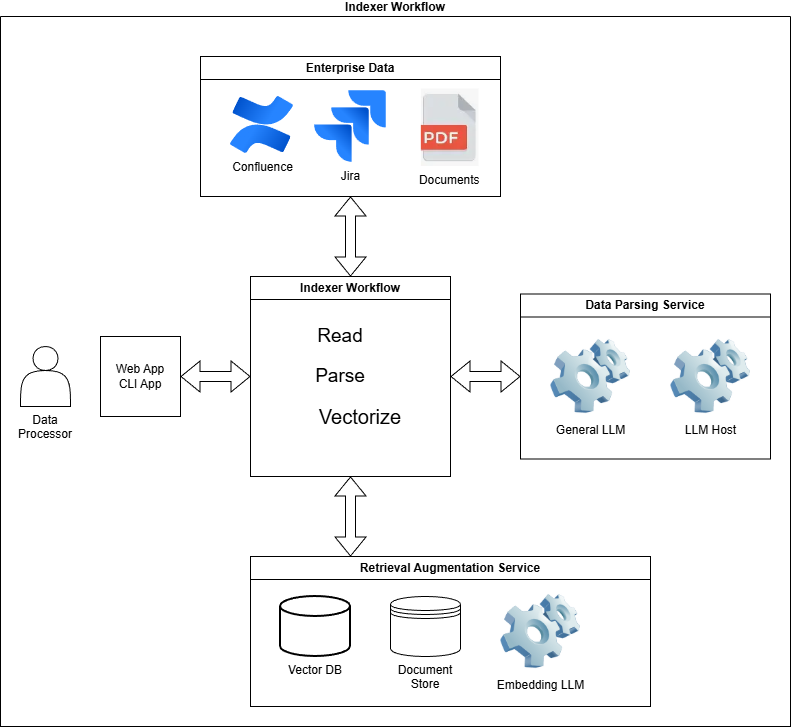

The diagram above was exported from draw.io. Its source (the exported page's mxGraphModel, read from the mxfile embedded in the PNG):
<mxGraphModel dx="2066" dy="1111" grid="1" gridSize="10" guides="1" tooltips="1" connect="1" arrows="1" fold="1" page="1" pageScale="1" pageWidth="827" pageHeight="1169" math="0" shadow="0">
  <root>
    <mxCell id="0" />
    <mxCell id="1" parent="0" />
    <mxCell id="CLyWEqAoG85Vq9_glPq_-24" parent="1" style="swimlane;startSize=0;labelPosition=center;verticalLabelPosition=top;align=center;verticalAlign=bottom;" value="Indexer Workflow" vertex="1">
      <mxGeometry height="710" width="790" x="19" y="30" as="geometry" />
    </mxCell>
    <mxCell id="CLyWEqAoG85Vq9_glPq_-1" parent="CLyWEqAoG85Vq9_glPq_-24" style="shape=actor;whiteSpace=wrap;html=1;labelPosition=center;verticalLabelPosition=bottom;align=center;verticalAlign=top;" value="Data Processor" vertex="1">
      <mxGeometry height="60" width="50" x="20" y="330" as="geometry" />
    </mxCell>
    <mxCell id="CLyWEqAoG85Vq9_glPq_-2" parent="CLyWEqAoG85Vq9_glPq_-24" style="whiteSpace=wrap;html=1;aspect=fixed;" value="Web App&lt;div&gt;CLI App&lt;/div&gt;" vertex="1">
      <mxGeometry height="80" width="80" x="100" y="320" as="geometry" />
    </mxCell>
    <mxCell id="CLyWEqAoG85Vq9_glPq_-3" parent="CLyWEqAoG85Vq9_glPq_-24" style="swimlane;whiteSpace=wrap;html=1;" value="Indexer Workflow" vertex="1">
      <mxGeometry height="200" width="200" x="250" y="260" as="geometry" />
    </mxCell>
    <mxCell id="CLyWEqAoG85Vq9_glPq_-21" parent="CLyWEqAoG85Vq9_glPq_-3" style="text;html=1;whiteSpace=wrap;strokeColor=none;fillColor=none;align=center;verticalAlign=middle;rounded=0;" value="&lt;font style=&quot;font-size: 19px;&quot;&gt;Read&lt;/font&gt;" vertex="1">
      <mxGeometry height="30" width="60" x="60" y="45" as="geometry" />
    </mxCell>
    <mxCell id="CLyWEqAoG85Vq9_glPq_-22" parent="CLyWEqAoG85Vq9_glPq_-3" style="text;html=1;whiteSpace=wrap;strokeColor=none;fillColor=none;align=center;verticalAlign=middle;rounded=0;" value="&lt;font style=&quot;font-size: 19px;&quot;&gt;Parse&lt;/font&gt;" vertex="1">
      <mxGeometry height="30" width="60" x="60" y="85" as="geometry" />
    </mxCell>
    <mxCell id="CLyWEqAoG85Vq9_glPq_-23" parent="CLyWEqAoG85Vq9_glPq_-3" style="text;html=1;whiteSpace=wrap;strokeColor=none;fillColor=none;align=center;verticalAlign=middle;rounded=0;" value="&lt;font style=&quot;font-size: 20px;&quot;&gt;Vectorize&lt;/font&gt;" vertex="1">
      <mxGeometry height="30" width="100" x="60" y="125" as="geometry" />
    </mxCell>
    <mxCell id="CLyWEqAoG85Vq9_glPq_-6" parent="CLyWEqAoG85Vq9_glPq_-24" style="swimlane;whiteSpace=wrap;html=1;" value="Enterprise Data" vertex="1">
      <mxGeometry height="140" width="300" x="200" y="40" as="geometry" />
    </mxCell>
    <mxCell id="CLyWEqAoG85Vq9_glPq_-4" parent="CLyWEqAoG85Vq9_glPq_-6" style="image;html=1;image=img/lib/atlassian/Confluence_Logo.svg;" value="Confluence" vertex="1">
      <mxGeometry height="57" width="63" x="30" y="40" as="geometry" />
    </mxCell>
    <mxCell id="CLyWEqAoG85Vq9_glPq_-5" parent="CLyWEqAoG85Vq9_glPq_-6" style="image;html=1;image=img/lib/atlassian/Jira_Logo.svg;" value="Jira" vertex="1">
      <mxGeometry height="72" width="72" x="114" y="34" as="geometry" />
    </mxCell>
    <mxCell id="CLyWEqAoG85Vq9_glPq_-7" parent="CLyWEqAoG85Vq9_glPq_-6" style="shape=image;verticalLabelPosition=bottom;labelBackgroundColor=default;verticalAlign=top;aspect=fixed;imageAspect=0;image=data:image/png,(base64 omitted: 10016 chars);" value="Documents" vertex="1">
      <mxGeometry height="77.5" width="58.5" x="220" y="32.5" as="geometry" />
    </mxCell>
    <mxCell id="CLyWEqAoG85Vq9_glPq_-8" parent="CLyWEqAoG85Vq9_glPq_-24" style="swimlane;whiteSpace=wrap;html=1;" value="Retrieval Augmentation Service" vertex="1">
      <mxGeometry height="150" width="400" x="250" y="540" as="geometry" />
    </mxCell>
    <mxCell id="CLyWEqAoG85Vq9_glPq_-9" parent="CLyWEqAoG85Vq9_glPq_-8" style="strokeWidth=2;html=1;shape=mxgraph.flowchart.database;whiteSpace=wrap;labelPosition=center;verticalLabelPosition=bottom;align=center;verticalAlign=top;" value="Vector DB" vertex="1">
      <mxGeometry height="60" width="70" x="30" y="40" as="geometry" />
    </mxCell>
    <mxCell id="CLyWEqAoG85Vq9_glPq_-10" parent="CLyWEqAoG85Vq9_glPq_-8" style="image;html=1;image=img/lib/clip_art/computers/Software_128x128.png" value="Embedding LLM" vertex="1">
      <mxGeometry height="80" width="80" x="250" y="35" as="geometry" />
    </mxCell>
    <mxCell id="CLyWEqAoG85Vq9_glPq_-11" parent="CLyWEqAoG85Vq9_glPq_-8" style="shape=datastore;whiteSpace=wrap;html=1;labelPosition=center;verticalLabelPosition=bottom;align=center;verticalAlign=top;" value="Document Store" vertex="1">
      <mxGeometry height="60" width="70" x="140" y="40" as="geometry" />
    </mxCell>
    <mxCell id="CLyWEqAoG85Vq9_glPq_-12" parent="CLyWEqAoG85Vq9_glPq_-24" style="swimlane;whiteSpace=wrap;html=1;" value="Data Parsing Service" vertex="1">
      <mxGeometry height="165" width="250" x="520" y="277.5" as="geometry" />
    </mxCell>
    <mxCell id="CLyWEqAoG85Vq9_glPq_-13" parent="CLyWEqAoG85Vq9_glPq_-12" style="image;html=1;image=img/lib/clip_art/computers/Software_128x128.png" value="General LLM" vertex="1">
      <mxGeometry height="80" width="80" x="30" y="42.500000000000014" as="geometry" />
    </mxCell>
    <mxCell id="CLyWEqAoG85Vq9_glPq_-14" parent="CLyWEqAoG85Vq9_glPq_-12" style="image;html=1;image=img/lib/clip_art/computers/Software_128x128.png" value="LLM Host" vertex="1">
      <mxGeometry height="80" width="80" x="150" y="42.499999999999986" as="geometry" />
    </mxCell>
    <mxCell id="CLyWEqAoG85Vq9_glPq_-15" edge="1" parent="CLyWEqAoG85Vq9_glPq_-24" style="shape=flexArrow;endArrow=classic;startArrow=classic;html=1;rounded=0;width=0;endSize=5.32;" value="">
      <mxGeometry height="100" relative="1" width="100" as="geometry">
        <mxPoint x="130" y="290" as="sourcePoint" />
        <mxPoint x="190" y="230" as="targetPoint" />
      </mxGeometry>
    </mxCell>
    <mxCell id="CLyWEqAoG85Vq9_glPq_-16" edge="1" parent="CLyWEqAoG85Vq9_glPq_-24" source="CLyWEqAoG85Vq9_glPq_-3" style="shape=flexArrow;endArrow=classic;startArrow=classic;html=1;rounded=0;entryX=0.5;entryY=1;entryDx=0;entryDy=0;exitX=0.5;exitY=0;exitDx=0;exitDy=0;" target="CLyWEqAoG85Vq9_glPq_-6" value="">
      <mxGeometry height="100" relative="1" width="100" as="geometry">
        <mxPoint x="530" y="630" as="sourcePoint" />
        <mxPoint x="630" y="530" as="targetPoint" />
      </mxGeometry>
    </mxCell>
    <mxCell id="CLyWEqAoG85Vq9_glPq_-18" edge="1" parent="CLyWEqAoG85Vq9_glPq_-24" source="CLyWEqAoG85Vq9_glPq_-8" style="shape=flexArrow;endArrow=classic;startArrow=classic;html=1;rounded=0;entryX=0.5;entryY=1;entryDx=0;entryDy=0;exitX=0.25;exitY=0;exitDx=0;exitDy=0;" target="CLyWEqAoG85Vq9_glPq_-3" value="">
      <mxGeometry height="100" relative="1" width="100" as="geometry">
        <mxPoint x="530" y="630" as="sourcePoint" />
        <mxPoint x="630" y="530" as="targetPoint" />
      </mxGeometry>
    </mxCell>
    <mxCell id="CLyWEqAoG85Vq9_glPq_-19" edge="1" parent="CLyWEqAoG85Vq9_glPq_-24" source="CLyWEqAoG85Vq9_glPq_-3" style="shape=flexArrow;endArrow=classic;startArrow=classic;html=1;rounded=0;entryX=0;entryY=0.5;entryDx=0;entryDy=0;exitX=1;exitY=0.5;exitDx=0;exitDy=0;" target="CLyWEqAoG85Vq9_glPq_-12" value="">
      <mxGeometry height="100" relative="1" width="100" as="geometry">
        <mxPoint x="530" y="630" as="sourcePoint" />
        <mxPoint x="630" y="530" as="targetPoint" />
      </mxGeometry>
    </mxCell>
    <mxCell id="CLyWEqAoG85Vq9_glPq_-20" edge="1" parent="CLyWEqAoG85Vq9_glPq_-24" source="CLyWEqAoG85Vq9_glPq_-2" style="shape=flexArrow;endArrow=classic;startArrow=classic;html=1;rounded=0;entryX=0;entryY=0.5;entryDx=0;entryDy=0;exitX=1;exitY=0.5;exitDx=0;exitDy=0;" target="CLyWEqAoG85Vq9_glPq_-3" value="">
      <mxGeometry height="100" relative="1" width="100" as="geometry">
        <mxPoint x="530" y="630" as="sourcePoint" />
        <mxPoint x="630" y="530" as="targetPoint" />
      </mxGeometry>
    </mxCell>
  </root>
</mxGraphModel>